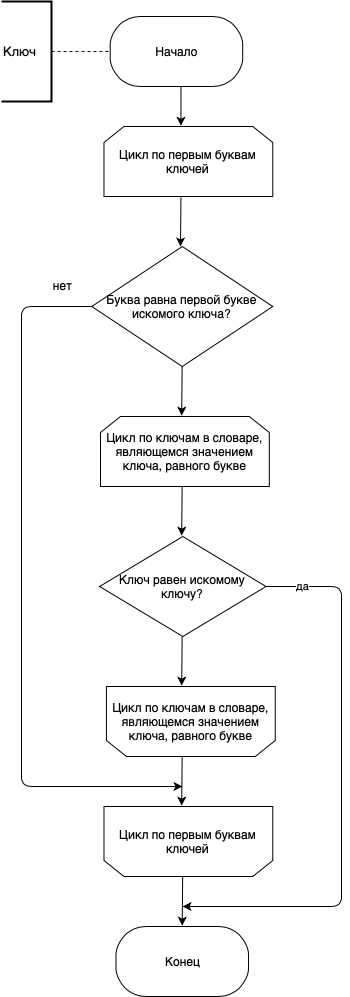

The diagram above was exported from draw.io. Its source (the exported page's mxGraphModel, read from the mxfile embedded in the PNG):
<mxGraphModel dx="1113" dy="678" grid="1" gridSize="10" guides="1" tooltips="1" connect="1" arrows="1" fold="1" page="1" pageScale="1" pageWidth="827" pageHeight="1169" math="0" shadow="0">
  <root>
    <mxCell id="0" />
    <mxCell id="1" parent="0" />
    <mxCell id="agkX4Lh6OkMtpgwpdLsP-276" value="" style="endArrow=classic;html=1;exitX=0.5;exitY=1;exitDx=0;exitDy=0;entryX=0.51;entryY=-0.011;entryDx=0;entryDy=0;entryPerimeter=0;" parent="1" edge="1">
      <mxGeometry width="50" height="50" relative="1" as="geometry">
        <mxPoint x="279.48999999999995" y="860" as="sourcePoint" />
        <mxPoint x="279.44399999999996" y="899.23" as="targetPoint" />
      </mxGeometry>
    </mxCell>
    <mxCell id="agkX4Lh6OkMtpgwpdLsP-294" value="Начало" style="rounded=1;whiteSpace=wrap;html=1;arcSize=43;" parent="1" vertex="1">
      <mxGeometry x="208.70000000000002" y="790" width="132.51" height="70" as="geometry" />
    </mxCell>
    <mxCell id="vk2p7MHMyIftJk1WSXyf-11" value="Цикл по первым буквам ключей" style="shape=loopLimit;whiteSpace=wrap;html=1;" vertex="1" parent="1">
      <mxGeometry x="202.48" y="900" width="168.79" height="70" as="geometry" />
    </mxCell>
    <mxCell id="vk2p7MHMyIftJk1WSXyf-95" value="&lt;font style=&quot;font-size: 13px&quot;&gt;Ключ &amp;nbsp;&lt;/font&gt;" style="strokeWidth=2;html=1;shape=mxgraph.flowchart.annotation_1;align=left;pointerEvents=1;direction=west;" vertex="1" parent="1">
      <mxGeometry x="100" y="775" width="50" height="100" as="geometry" />
    </mxCell>
    <mxCell id="vk2p7MHMyIftJk1WSXyf-98" value="" style="endArrow=none;dashed=1;html=1;entryX=0;entryY=0.5;entryDx=0;entryDy=0;exitX=0;exitY=0.5;exitDx=0;exitDy=0;exitPerimeter=0;" edge="1" parent="1" source="vk2p7MHMyIftJk1WSXyf-95" target="agkX4Lh6OkMtpgwpdLsP-294">
      <mxGeometry width="50" height="50" relative="1" as="geometry">
        <mxPoint x="143.07999999999998" y="850" as="sourcePoint" />
        <mxPoint x="193.07999999999998" y="800" as="targetPoint" />
      </mxGeometry>
    </mxCell>
    <mxCell id="vk2p7MHMyIftJk1WSXyf-100" value="" style="endArrow=classic;html=1;exitX=1;exitY=0.5;exitDx=0;exitDy=0;" edge="1" parent="1" source="vk2p7MHMyIftJk1WSXyf-111">
      <mxGeometry width="50" height="50" relative="1" as="geometry">
        <mxPoint x="281.7699999999999" y="1450" as="sourcePoint" />
        <mxPoint x="281" y="1680" as="targetPoint" />
        <Array as="points">
          <mxPoint x="440" y="1360" />
          <mxPoint x="440" y="1680" />
        </Array>
      </mxGeometry>
    </mxCell>
    <mxCell id="vk2p7MHMyIftJk1WSXyf-115" value="да" style="edgeLabel;html=1;align=center;verticalAlign=middle;resizable=0;points=[];" vertex="1" connectable="0" parent="vk2p7MHMyIftJk1WSXyf-100">
      <mxGeometry x="-0.6275" y="4" relative="1" as="geometry">
        <mxPoint x="-44" y="-28.03" as="offset" />
      </mxGeometry>
    </mxCell>
    <mxCell id="vk2p7MHMyIftJk1WSXyf-101" value="Конец" style="rounded=1;whiteSpace=wrap;html=1;arcSize=43;" vertex="1" parent="1">
      <mxGeometry x="214.51" y="1700" width="132.51" height="70" as="geometry" />
    </mxCell>
    <mxCell id="vk2p7MHMyIftJk1WSXyf-102" value="" style="endArrow=classic;html=1;exitX=0;exitY=0.5;exitDx=0;exitDy=0;" edge="1" parent="1" source="vk2p7MHMyIftJk1WSXyf-109">
      <mxGeometry width="50" height="50" relative="1" as="geometry">
        <mxPoint x="180" y="1080" as="sourcePoint" />
        <mxPoint x="281" y="1560" as="targetPoint" />
        <Array as="points">
          <mxPoint x="120" y="1080" />
          <mxPoint x="120" y="1320" />
          <mxPoint x="120" y="1560" />
        </Array>
      </mxGeometry>
    </mxCell>
    <mxCell id="vk2p7MHMyIftJk1WSXyf-103" value="&lt;span style=&quot;font-size: 12px&quot;&gt;нет&lt;/span&gt;" style="edgeLabel;html=1;align=center;verticalAlign=middle;resizable=0;points=[];" vertex="1" connectable="0" parent="vk2p7MHMyIftJk1WSXyf-102">
      <mxGeometry x="-0.8029" y="2" relative="1" as="geometry">
        <mxPoint x="37.99999999999999" y="-20.910000000000004" as="offset" />
      </mxGeometry>
    </mxCell>
    <mxCell id="vk2p7MHMyIftJk1WSXyf-107" value="" style="endArrow=classic;html=1;exitX=0.456;exitY=1.012;exitDx=0;exitDy=0;exitPerimeter=0;" edge="1" parent="1" source="vk2p7MHMyIftJk1WSXyf-11">
      <mxGeometry width="50" height="50" relative="1" as="geometry">
        <mxPoint x="281.80999999999995" y="1169" as="sourcePoint" />
        <mxPoint x="279" y="1020" as="targetPoint" />
      </mxGeometry>
    </mxCell>
    <mxCell id="vk2p7MHMyIftJk1WSXyf-109" value="Буква равна первой букве искомого ключа?" style="rhombus;whiteSpace=wrap;html=1;strokeWidth=1;" vertex="1" parent="1">
      <mxGeometry x="190.27" y="1020" width="181" height="120" as="geometry" />
    </mxCell>
    <mxCell id="vk2p7MHMyIftJk1WSXyf-111" value="Ключ равен искомому ключу?" style="rhombus;whiteSpace=wrap;html=1;strokeWidth=1;" vertex="1" parent="1">
      <mxGeometry x="198.09" y="1310" width="166.41" height="100" as="geometry" />
    </mxCell>
    <mxCell id="vk2p7MHMyIftJk1WSXyf-130" value="" style="endArrow=classic;html=1;exitX=0.456;exitY=1.012;exitDx=0;exitDy=0;exitPerimeter=0;" edge="1" parent="1">
      <mxGeometry width="50" height="50" relative="1" as="geometry">
        <mxPoint x="280.62823999999995" y="1140" as="sourcePoint" />
        <mxPoint x="280.18" y="1189.16" as="targetPoint" />
      </mxGeometry>
    </mxCell>
    <mxCell id="vk2p7MHMyIftJk1WSXyf-132" value="Цикл по ключам в словаре, являющемся значением ключа, равного букве" style="shape=loopLimit;whiteSpace=wrap;html=1;" vertex="1" parent="1">
      <mxGeometry x="198.99999999999997" y="1190" width="168.79" height="70" as="geometry" />
    </mxCell>
    <mxCell id="vk2p7MHMyIftJk1WSXyf-133" value="" style="endArrow=classic;html=1;exitX=0.456;exitY=1.012;exitDx=0;exitDy=0;exitPerimeter=0;" edge="1" parent="1">
      <mxGeometry width="50" height="50" relative="1" as="geometry">
        <mxPoint x="280.62824" y="1260" as="sourcePoint" />
        <mxPoint x="280.18000000000006" y="1309.16" as="targetPoint" />
      </mxGeometry>
    </mxCell>
    <mxCell id="vk2p7MHMyIftJk1WSXyf-134" value="" style="endArrow=classic;html=1;exitX=0.456;exitY=1.012;exitDx=0;exitDy=0;exitPerimeter=0;" edge="1" parent="1">
      <mxGeometry width="50" height="50" relative="1" as="geometry">
        <mxPoint x="280.62824" y="1410" as="sourcePoint" />
        <mxPoint x="280.18000000000006" y="1459.16" as="targetPoint" />
      </mxGeometry>
    </mxCell>
    <mxCell id="vk2p7MHMyIftJk1WSXyf-135" value="Цикл по ключам в словаре, являющемся значением ключа, равного букве" style="shape=loopLimit;whiteSpace=wrap;html=1;direction=west;" vertex="1" parent="1">
      <mxGeometry x="204.95999999999998" y="1460" width="168.79" height="70" as="geometry" />
    </mxCell>
    <mxCell id="vk2p7MHMyIftJk1WSXyf-136" value="" style="endArrow=classic;html=1;exitX=0.456;exitY=1.012;exitDx=0;exitDy=0;exitPerimeter=0;" edge="1" parent="1">
      <mxGeometry width="50" height="50" relative="1" as="geometry">
        <mxPoint x="280.62824" y="1530" as="sourcePoint" />
        <mxPoint x="280.18000000000006" y="1579.1599999999999" as="targetPoint" />
      </mxGeometry>
    </mxCell>
    <mxCell id="vk2p7MHMyIftJk1WSXyf-137" value="Цикл по первым буквам ключей" style="shape=loopLimit;whiteSpace=wrap;html=1;direction=west;" vertex="1" parent="1">
      <mxGeometry x="202.48000000000002" y="1580" width="168.79" height="70" as="geometry" />
    </mxCell>
    <mxCell id="vk2p7MHMyIftJk1WSXyf-138" value="" style="endArrow=classic;html=1;exitX=0.456;exitY=1.012;exitDx=0;exitDy=0;exitPerimeter=0;" edge="1" parent="1">
      <mxGeometry width="50" height="50" relative="1" as="geometry">
        <mxPoint x="281.15824" y="1650" as="sourcePoint" />
        <mxPoint x="280.71000000000004" y="1699.1599999999999" as="targetPoint" />
      </mxGeometry>
    </mxCell>
  </root>
</mxGraphModel>